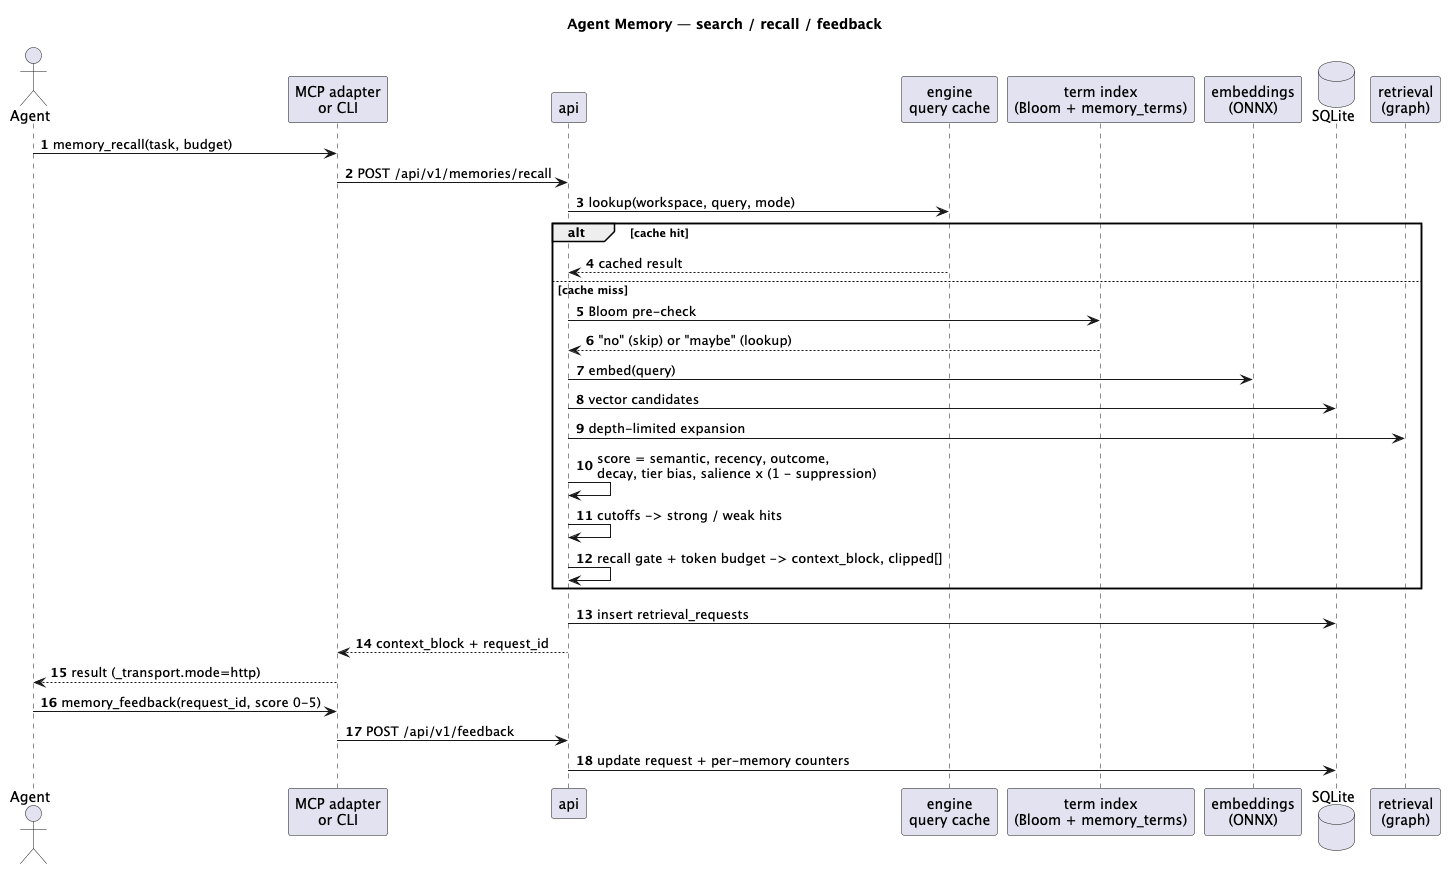

The diagram above was rendered by PlantUML. Its source (embedded in the PNG):
@startuml 05-recall-sequence
title Agent Memory — search / recall / feedback
autonumber

actor Agent
participant "MCP adapter\nor CLI" as Client
participant "api" as API
participant "engine\nquery cache" as Cache
participant "term index\n(Bloom + memory_terms)" as Terms
participant "embeddings\n(ONNX)" as Emb
database "SQLite" as DB
participant "retrieval\n(graph)" as Graph

Agent -> Client : memory_recall(task, budget)
Client -> API : POST /api/v1/memories/recall
API -> Cache : lookup(workspace, query, mode)
alt cache hit
  Cache --> API : cached result
else cache miss
  API -> Terms : Bloom pre-check
  Terms --> API : "no" (skip) or "maybe" (lookup)
  API -> Emb : embed(query)
  API -> DB : vector candidates
  API -> Graph : depth-limited expansion
  API -> API : score = semantic, recency, outcome,\ndecay, tier bias, salience x (1 - suppression)
  API -> API : cutoffs -> strong / weak hits
  API -> API : recall gate + token budget -> context_block, clipped[]
end
API -> DB : insert retrieval_requests
API --> Client : context_block + request_id
Client --> Agent : result (_transport.mode=http)

Agent -> Client : memory_feedback(request_id, score 0-5)
Client -> API : POST /api/v1/feedback
API -> DB : update request + per-memory counters
@enduml